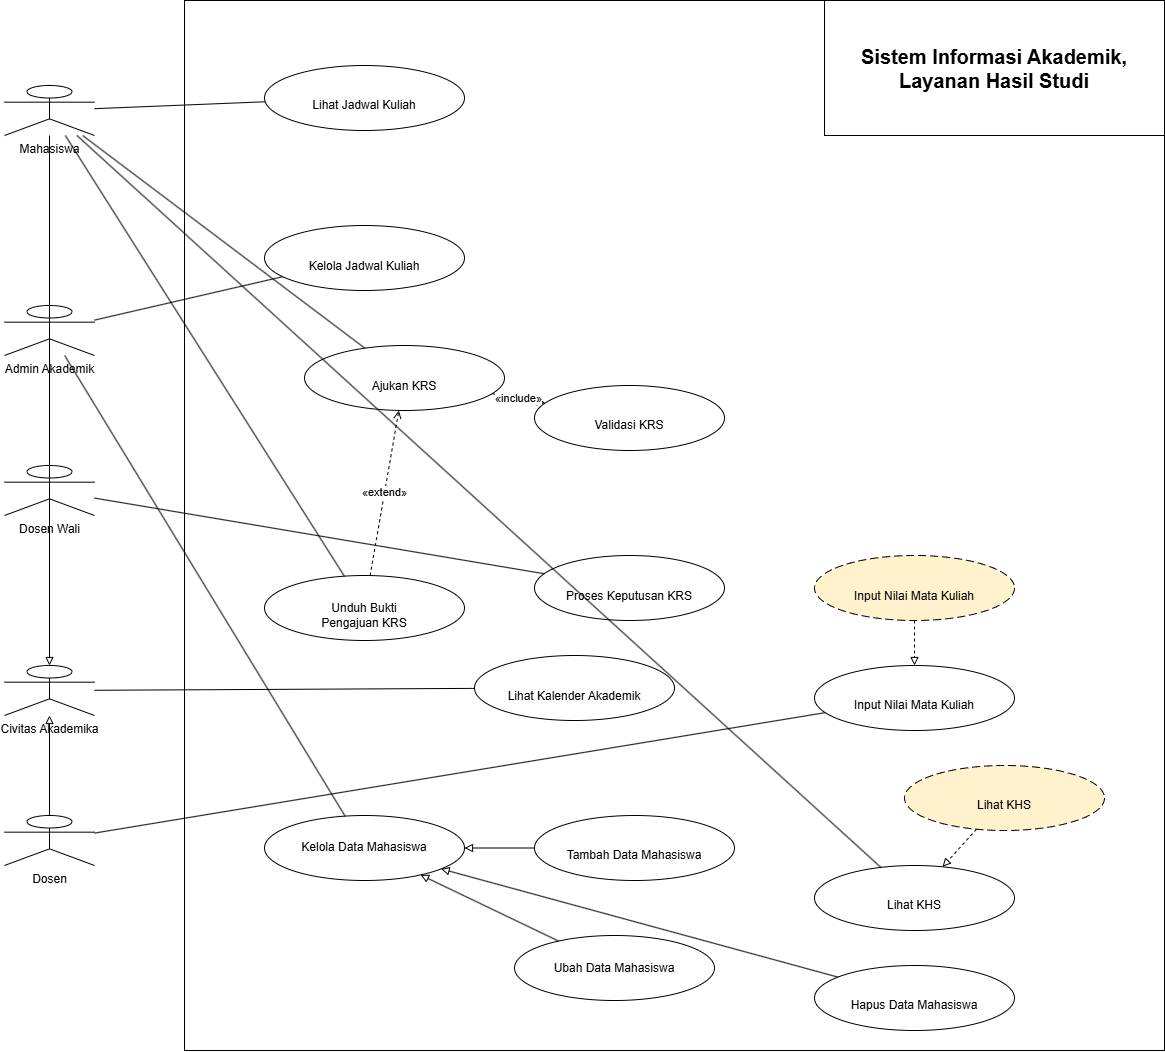

The diagram above was exported from draw.io. Its source (the exported page's mxGraphModel, read from the mxfile embedded in the PNG):
<mxGraphModel dx="446" dy="886" grid="1" gridSize="10" guides="1" tooltips="1" connect="1" arrows="1" fold="1" page="1" pageScale="1" pageWidth="850" pageHeight="1100" math="0" shadow="0">
  <root>
    <mxCell id="0" />
    <mxCell id="1" parent="0" />
    <mxCell id="o_GE3-5BG0E0TbssTlHK-1" parent="1" style="shape=umlActor;verticalLabelPosition=bottom;verticalAlign=top;html=1;outlineConnect=0;" value="Mahasiswa" vertex="1">
      <mxGeometry height="50" width="90" x="40" y="120" as="geometry" />
    </mxCell>
    <mxCell id="o_GE3-5BG0E0TbssTlHK-2" parent="1" style="shape=umlActor;verticalLabelPosition=bottom;verticalAlign=top;html=1;outlineConnect=0;" value="Admin Akademik" vertex="1">
      <mxGeometry height="50" width="90" x="40" y="340" as="geometry" />
    </mxCell>
    <mxCell id="o_GE3-5BG0E0TbssTlHK-3" parent="1" style="shape=umlActor;verticalLabelPosition=bottom;verticalAlign=top;html=1;" value="Dosen Wali" vertex="1">
      <mxGeometry height="50" width="90" x="40" y="500" as="geometry" />
    </mxCell>
    <mxCell id="o_GE3-5BG0E0TbssTlHK-4" parent="1" style="shape=umlActor;verticalLabelPosition=bottom;verticalAlign=top;html=1;" value="Civitas Akademika" vertex="1">
      <mxGeometry height="50" width="90" x="40" y="700" as="geometry" />
    </mxCell>
    <mxCell id="o_GE3-5BG0E0TbssTlHK-5" parent="1" style="shape=umlActor;verticalLabelPosition=bottom;verticalAlign=top;html=1;" value="Dosen" vertex="1">
      <mxGeometry height="50" width="90" x="40" y="850" as="geometry" />
    </mxCell>
    <mxCell id="o_GE3-5BG0E0TbssTlHK-6" parent="1" style="rounded=0;whiteSpace=wrap;html=1;container=1;collapsible=0;" value="" vertex="1">
      <mxGeometry height="1050" width="980" x="220" y="35" as="geometry" />
    </mxCell>
    <mxCell id="o_GE3-5BG0E0TbssTlHK-7" parent="o_GE3-5BG0E0TbssTlHK-6" style="ellipse;dashed=1;dashPattern=8 4;whiteSpace=wrap;html=1;aspect=fixed;align=center;verticalAlign=middle;fillColor=#fff2cc;" value="&lt;br&gt;Input Nilai Mata Kuliah" vertex="1">
      <mxGeometry height="65" width="200" x="630" y="555" as="geometry" />
    </mxCell>
    <mxCell id="o_GE3-5BG0E0TbssTlHK-8" parent="o_GE3-5BG0E0TbssTlHK-6" style="ellipse;whiteSpace=wrap;html=1;aspect=fixed;align=center;verticalAlign=middle;" value="&lt;br&gt;Input Nilai Mata Kuliah" vertex="1">
      <mxGeometry height="65" width="200" x="630" y="665" as="geometry" />
    </mxCell>
    <mxCell id="o_GE3-5BG0E0TbssTlHK-9" edge="1" parent="o_GE3-5BG0E0TbssTlHK-6" source="o_GE3-5BG0E0TbssTlHK-7" style="dashed=1;endArrow=block;endFill=0;html=1;" target="o_GE3-5BG0E0TbssTlHK-8" value="">
      <mxGeometry relative="1" as="geometry" />
    </mxCell>
    <mxCell id="o_GE3-5BG0E0TbssTlHK-10" parent="o_GE3-5BG0E0TbssTlHK-6" style="ellipse;dashed=1;dashPattern=8 4;whiteSpace=wrap;html=1;aspect=fixed;align=center;verticalAlign=middle;fillColor=#fff2cc;" value="&lt;br&gt;Lihat KHS" vertex="1">
      <mxGeometry height="65" width="200" x="720" y="765" as="geometry" />
    </mxCell>
    <mxCell id="o_GE3-5BG0E0TbssTlHK-11" parent="o_GE3-5BG0E0TbssTlHK-6" style="fontStyle=1;whiteSpace=wrap;html=1;" value="&lt;font style=&quot;font-size: 20px;&quot;&gt;Sistem Informasi Akademik, Layanan Hasil Studi &lt;/font&gt;" vertex="1">
      <mxGeometry height="135" width="340" x="640" as="geometry" />
    </mxCell>
    <mxCell id="o_GE3-5BG0E0TbssTlHK-12" parent="o_GE3-5BG0E0TbssTlHK-6" style="ellipse;whiteSpace=wrap;html=1;aspect=fixed;align=center;verticalAlign=middle;" value="&lt;br&gt;Ajukan KRS" vertex="1">
      <mxGeometry height="65" width="200" x="120" y="345" as="geometry" />
    </mxCell>
    <mxCell id="o_GE3-5BG0E0TbssTlHK-13" parent="o_GE3-5BG0E0TbssTlHK-6" style="ellipse;whiteSpace=wrap;html=1;aspect=fixed;align=center;verticalAlign=middle;" value="&lt;br&gt;Unduh Bukti&lt;br&gt;Pengajuan KRS" vertex="1">
      <mxGeometry height="65" width="200" x="80" y="575" as="geometry" />
    </mxCell>
    <mxCell id="o_GE3-5BG0E0TbssTlHK-14" edge="1" parent="o_GE3-5BG0E0TbssTlHK-6" source="o_GE3-5BG0E0TbssTlHK-13" style="dashed=1;endArrow=open;endFill=0;html=1;" target="o_GE3-5BG0E0TbssTlHK-12" value="«extend»">
      <mxGeometry relative="1" as="geometry" />
    </mxCell>
    <mxCell id="o_GE3-5BG0E0TbssTlHK-15" parent="o_GE3-5BG0E0TbssTlHK-6" style="ellipse;whiteSpace=wrap;html=1;aspect=fixed;align=center;verticalAlign=middle;" value="&lt;br&gt;Lihat Kalender Akademik" vertex="1">
      <mxGeometry height="65" width="200" x="290" y="655" as="geometry" />
    </mxCell>
    <mxCell id="o_GE3-5BG0E0TbssTlHK-16" parent="o_GE3-5BG0E0TbssTlHK-6" style="ellipse;whiteSpace=wrap;html=1;aspect=fixed;align=center;verticalAlign=middle;" value="Ubah Data Mahasiswa" vertex="1">
      <mxGeometry height="65" width="200" x="330" y="935" as="geometry" />
    </mxCell>
    <mxCell id="o_GE3-5BG0E0TbssTlHK-17" parent="1" style="ellipse;whiteSpace=wrap;html=1;aspect=fixed;align=center;verticalAlign=middle;" value="&lt;br&gt;Lihat Jadwal Kuliah" vertex="1">
      <mxGeometry height="65" width="200" x="300" y="100" as="geometry" />
    </mxCell>
    <mxCell id="o_GE3-5BG0E0TbssTlHK-18" parent="1" style="ellipse;whiteSpace=wrap;html=1;aspect=fixed;align=center;verticalAlign=middle;" value="&lt;br&gt;Kelola Jadwal Kuliah" vertex="1">
      <mxGeometry height="65" width="200" x="300" y="260" as="geometry" />
    </mxCell>
    <mxCell id="o_GE3-5BG0E0TbssTlHK-19" parent="1" style="ellipse;whiteSpace=wrap;html=1;aspect=fixed;align=center;verticalAlign=middle;" value="&lt;br&gt;Validasi KRS" vertex="1">
      <mxGeometry height="65" width="190" x="570" y="420" as="geometry" />
    </mxCell>
    <mxCell id="o_GE3-5BG0E0TbssTlHK-20" parent="1" style="ellipse;whiteSpace=wrap;html=1;aspect=fixed;align=center;verticalAlign=middle;" value="&lt;br&gt;Proses Keputusan KRS" vertex="1">
      <mxGeometry height="65" width="190" x="570" y="590" as="geometry" />
    </mxCell>
    <mxCell id="o_GE3-5BG0E0TbssTlHK-21" parent="1" style="ellipse;whiteSpace=wrap;html=1;aspect=fixed;align=center;verticalAlign=middle;" value="&lt;br&gt;Lihat KHS" vertex="1">
      <mxGeometry height="65" width="200" x="850" y="900" as="geometry" />
    </mxCell>
    <mxCell id="o_GE3-5BG0E0TbssTlHK-22" parent="1" style="ellipse;whiteSpace=wrap;html=1;aspect=fixed;align=center;verticalAlign=middle;" value="Kelola Data Mahasiswa" vertex="1">
      <mxGeometry height="65" width="200" x="300" y="850" as="geometry" />
    </mxCell>
    <mxCell id="o_GE3-5BG0E0TbssTlHK-23" parent="1" style="ellipse;whiteSpace=wrap;html=1;aspect=fixed;align=center;verticalAlign=middle;" value="&lt;br&gt;Tambah Data Mahasiswa" vertex="1">
      <mxGeometry height="65" width="200" x="570" y="850" as="geometry" />
    </mxCell>
    <mxCell id="o_GE3-5BG0E0TbssTlHK-24" parent="1" style="ellipse;whiteSpace=wrap;html=1;aspect=fixed;align=center;verticalAlign=middle;" value="&lt;br&gt;Hapus Data Mahasiswa" vertex="1">
      <mxGeometry height="65" width="200" x="850" y="1000" as="geometry" />
    </mxCell>
    <mxCell id="o_GE3-5BG0E0TbssTlHK-25" edge="1" parent="1" source="o_GE3-5BG0E0TbssTlHK-1" style="endArrow=none;html=1;" target="o_GE3-5BG0E0TbssTlHK-17" value="">
      <mxGeometry relative="1" as="geometry" />
    </mxCell>
    <mxCell id="o_GE3-5BG0E0TbssTlHK-26" edge="1" parent="1" source="o_GE3-5BG0E0TbssTlHK-2" style="endArrow=none;html=1;" target="o_GE3-5BG0E0TbssTlHK-18" value="">
      <mxGeometry relative="1" as="geometry" />
    </mxCell>
    <mxCell id="o_GE3-5BG0E0TbssTlHK-27" edge="1" parent="1" source="o_GE3-5BG0E0TbssTlHK-1" style="endArrow=none;html=1;" target="o_GE3-5BG0E0TbssTlHK-12" value="">
      <mxGeometry relative="1" as="geometry" />
    </mxCell>
    <mxCell id="o_GE3-5BG0E0TbssTlHK-28" edge="1" parent="1" source="o_GE3-5BG0E0TbssTlHK-1" style="endArrow=none;html=1;" target="o_GE3-5BG0E0TbssTlHK-13" value="">
      <mxGeometry relative="1" as="geometry" />
    </mxCell>
    <mxCell id="o_GE3-5BG0E0TbssTlHK-29" edge="1" parent="1" source="o_GE3-5BG0E0TbssTlHK-3" style="endArrow=none;html=1;" target="o_GE3-5BG0E0TbssTlHK-20" value="">
      <mxGeometry relative="1" as="geometry" />
    </mxCell>
    <mxCell id="o_GE3-5BG0E0TbssTlHK-30" edge="1" parent="1" source="o_GE3-5BG0E0TbssTlHK-4" style="endArrow=none;html=1;" target="o_GE3-5BG0E0TbssTlHK-15" value="">
      <mxGeometry relative="1" as="geometry" />
    </mxCell>
    <mxCell id="o_GE3-5BG0E0TbssTlHK-31" edge="1" parent="1" source="o_GE3-5BG0E0TbssTlHK-5" style="endArrow=none;html=1;" target="o_GE3-5BG0E0TbssTlHK-8" value="">
      <mxGeometry relative="1" as="geometry" />
    </mxCell>
    <mxCell id="o_GE3-5BG0E0TbssTlHK-32" edge="1" parent="1" source="o_GE3-5BG0E0TbssTlHK-1" style="endArrow=none;html=1;" target="o_GE3-5BG0E0TbssTlHK-21" value="">
      <mxGeometry relative="1" as="geometry" />
    </mxCell>
    <mxCell id="o_GE3-5BG0E0TbssTlHK-33" edge="1" parent="1" source="o_GE3-5BG0E0TbssTlHK-2" style="endArrow=none;html=1;" target="o_GE3-5BG0E0TbssTlHK-22" value="">
      <mxGeometry relative="1" as="geometry" />
    </mxCell>
    <mxCell id="o_GE3-5BG0E0TbssTlHK-34" edge="1" parent="1" source="o_GE3-5BG0E0TbssTlHK-12" style="dashed=1;endArrow=open;endFill=0;html=1;" target="o_GE3-5BG0E0TbssTlHK-19" value="«include»">
      <mxGeometry relative="1" as="geometry" />
    </mxCell>
    <mxCell id="o_GE3-5BG0E0TbssTlHK-35" edge="1" parent="1" source="o_GE3-5BG0E0TbssTlHK-1" style="endArrow=block;endFill=0;html=1;" target="o_GE3-5BG0E0TbssTlHK-4" value="">
      <mxGeometry relative="1" as="geometry" />
    </mxCell>
    <mxCell id="o_GE3-5BG0E0TbssTlHK-36" edge="1" parent="1" source="o_GE3-5BG0E0TbssTlHK-5" style="endArrow=block;endFill=0;html=1;" target="o_GE3-5BG0E0TbssTlHK-4" value="">
      <mxGeometry relative="1" as="geometry" />
    </mxCell>
    <mxCell id="o_GE3-5BG0E0TbssTlHK-37" edge="1" parent="1" source="o_GE3-5BG0E0TbssTlHK-23" style="endArrow=block;endFill=0;html=1;" target="o_GE3-5BG0E0TbssTlHK-22" value="">
      <mxGeometry relative="1" as="geometry" />
    </mxCell>
    <mxCell id="o_GE3-5BG0E0TbssTlHK-38" edge="1" parent="1" source="o_GE3-5BG0E0TbssTlHK-16" style="endArrow=block;endFill=0;html=1;" target="o_GE3-5BG0E0TbssTlHK-22" value="">
      <mxGeometry relative="1" as="geometry" />
    </mxCell>
    <mxCell id="o_GE3-5BG0E0TbssTlHK-39" edge="1" parent="1" source="o_GE3-5BG0E0TbssTlHK-24" style="endArrow=block;endFill=0;html=1;" target="o_GE3-5BG0E0TbssTlHK-22" value="">
      <mxGeometry relative="1" as="geometry" />
    </mxCell>
    <mxCell id="o_GE3-5BG0E0TbssTlHK-40" edge="1" parent="1" source="o_GE3-5BG0E0TbssTlHK-10" style="dashed=1;endArrow=block;endFill=0;html=1;" target="o_GE3-5BG0E0TbssTlHK-21" value="">
      <mxGeometry relative="1" as="geometry" />
    </mxCell>
  </root>
</mxGraphModel>